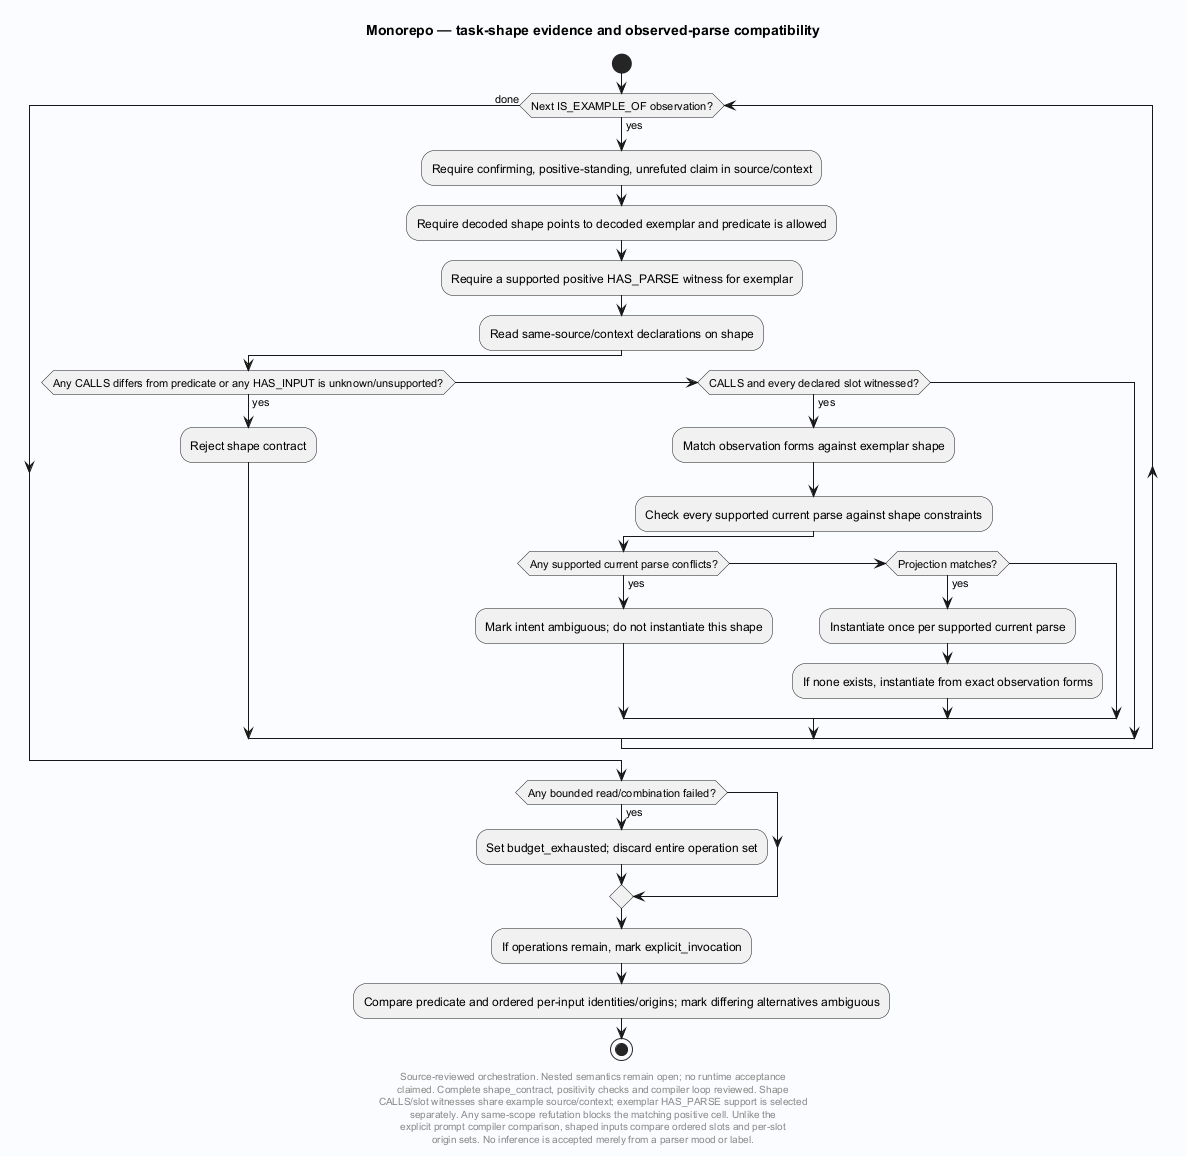

The diagram above was rendered by PlantUML. Its source (embedded in the PNG):
@startuml
' Evidence: Laplace/extension/laplace_substrate/src/prompt_intent.h SHA256 f2d85b0c48eab2623c04dac27f646c781668dc586e22868cde3cd75bb3c5ebfe
' Evidence: Laplace/extension/laplace_substrate/src/task_shape.c SHA256 7ee11894ae99662225e4d39130b8db1580298087d8c2bf3dfa3431d03ce4e638
' Evidence: Laplace/engine/core/src/sql_catalog.def SHA256 065ad0ce0f1aa89793cedf3ed1ee1ff198651b3d2db1650a0ca2d819d6267176
skinparam backgroundColor #FAFCFF
skinparam shadowing false
skinparam defaultFontName SansSerif
title Monorepo — task-shape evidence and observed-parse compatibility
start
while (Next IS_EXAMPLE_OF observation?) is (yes)
 :Require confirming, positive-standing, unrefuted claim in source/context;
 :Require decoded shape points to decoded exemplar and predicate is allowed;
 :Require a supported positive HAS_PARSE witness for exemplar;
 :Read same-source/context declarations on shape;
 if (Any CALLS differs from predicate or any HAS_INPUT is unknown/unsupported?) then (yes)
  :Reject shape contract;
 elseif (CALLS and every declared slot witnessed?) then (yes)
  :Match observation forms against exemplar shape;
  :Check every supported current parse against shape constraints;
  if (Any supported current parse conflicts?) then (yes)
   :Mark intent ambiguous; do not instantiate this shape;
  elseif (Projection matches?) then (yes)
   :Instantiate once per supported current parse;
   :If none exists, instantiate from exact observation forms;
  endif
 endif
endwhile (done)
if (Any bounded read/combination failed?) then (yes)
 :Set budget_exhausted; discard entire operation set;
endif
:If operations remain, mark explicit_invocation;
:Compare predicate and ordered per-input identities/origins; mark differing alternatives ambiguous;
stop
footer
Source-reviewed orchestration. Nested semantics remain open; no runtime acceptance
claimed. Complete shape_contract, positivity checks and compiler loop reviewed. Shape
CALLS/slot witnesses share example source/context; exemplar HAS_PARSE support is selected
separately. Any same-scope refutation blocks the matching positive cell. Unlike the
explicit prompt compiler comparison, shaped inputs compare ordered slots and per-slot
origin sets. No inference is accepted merely from a parser mood or label.
end footer

@enduml